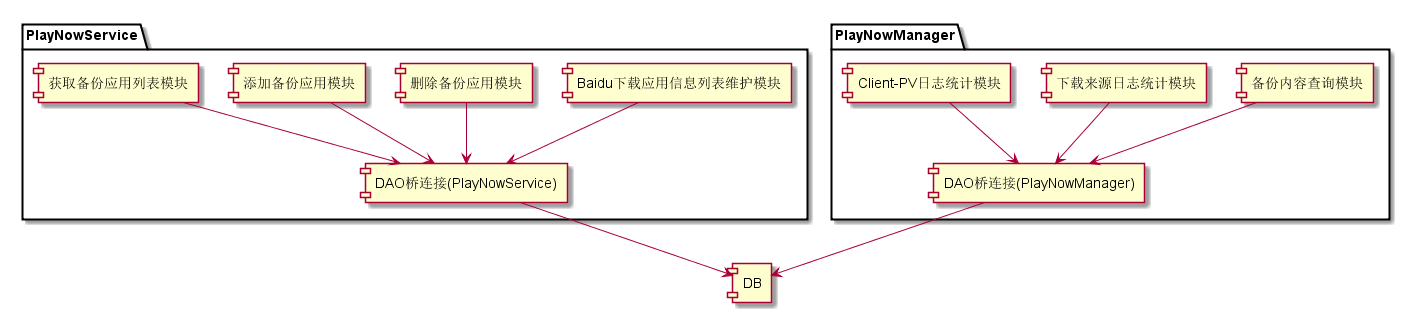

The diagram above was rendered by PlantUML. Its source (embedded in the PNG):
@startuml

package "PlayNowService" {
[BaiduÏÂÔØÓ¦ÓÃÐÅÏ¢ÁÐ±íÎ¬»¤Ä£¿é]
[É¾³ý±¸·ÝÓ¦ÓÃÄ£¿é]
[Ìí¼Ó±¸·ÝÓ¦ÓÃÄ£¿é]
[»ñÈ¡±¸·ÝÓ¦ÓÃÁÐ±íÄ£¿é]
[DAOÇÅÁ¬½Ó(PlayNowService)]  
}

package "PlayNowManager" {
[±¸·ÝÄÚÈÝ²éÑ¯Ä£¿é]
[ÏÂÔØÀ´Ô´ÈÕÖ¾Í³¼ÆÄ£¿é]
[Client-PVÈÕÖ¾Í³¼ÆÄ£¿é]
[DAOÇÅÁ¬½Ó(PlayNowManager)]
}

[DB] 

[±¸·ÝÄÚÈÝ²éÑ¯Ä£¿é] --> [DAOÇÅÁ¬½Ó(PlayNowManager)]

[Client-PVÈÕÖ¾Í³¼ÆÄ£¿é] --> [DAOÇÅÁ¬½Ó(PlayNowManager)]

[ÏÂÔØÀ´Ô´ÈÕÖ¾Í³¼ÆÄ£¿é] --> [DAOÇÅÁ¬½Ó(PlayNowManager)]

[DAOÇÅÁ¬½Ó(PlayNowManager)]-->[DB]

[»ñÈ¡±¸·ÝÓ¦ÓÃÁÐ±íÄ£¿é] --> [DAOÇÅÁ¬½Ó(PlayNowService)]

[Ìí¼Ó±¸·ÝÓ¦ÓÃÄ£¿é] --> [DAOÇÅÁ¬½Ó(PlayNowService)]

[É¾³ý±¸·ÝÓ¦ÓÃÄ£¿é] --> [DAOÇÅÁ¬½Ó(PlayNowService)]

[BaiduÏÂÔØÓ¦ÓÃÐÅÏ¢ÁÐ±íÎ¬»¤Ä£¿é] --> [DAOÇÅÁ¬½Ó(PlayNowService)]

[DAOÇÅÁ¬½Ó(PlayNowService)] -->[DB]

@enduml